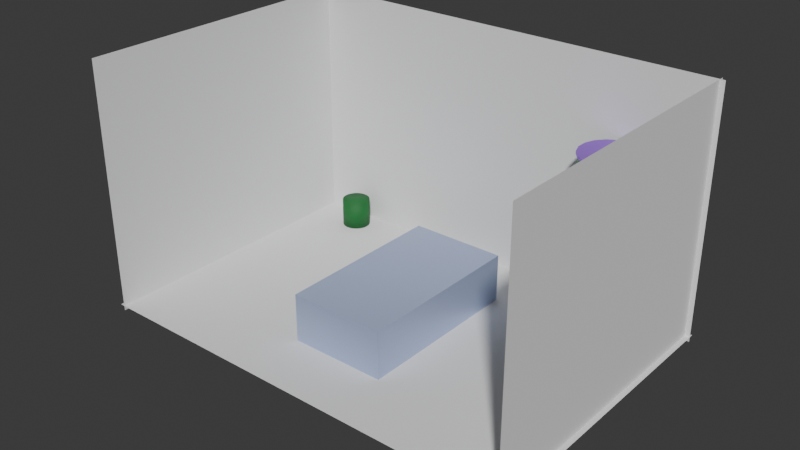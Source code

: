 # Source: room_1.blend  (saved by Blender 4.5.90; exported with 4.5.12 LTS)
import bpy
from mathutils import Matrix  # noqa: F401  (used for matrix-valued properties, if any)

bpy.ops.wm.read_factory_settings(use_empty=True)
scene = bpy.context.scene
scene.name = 'Scene'

# ---- materials (node trees are filled in below, after node groups)
mat_material_001 = bpy.data.materials.new('Material.001')
mat_material_002 = bpy.data.materials.new('Material.002')
mat_material = bpy.data.materials.new('Material')
mat_material_004 = bpy.data.materials.new('Material.004')
mat_material_005 = bpy.data.materials.new('Material.005')

# ---- material node trees
mat_material_001.use_nodes = True; mat_material_001.node_tree.nodes.clear()
_N = mat_material_001.node_tree.nodes; _L = mat_material_001.node_tree.links
n0 = _N.new('ShaderNodeBsdfPrincipled'); n0.name = 'Principled BSDF'; n0.location = (-200, 100)
n0.inputs[0].default_value = (0.4764, 0.5607, 0.8, 1.0)
n0.inputs[1].default_value = 0.4444
n1 = _N.new('ShaderNodeOutputMaterial'); n1.name = 'Material Output'; n1.location = (200, 100)
_L.new(n0.outputs[0], n1.inputs[0])
n1.is_active_output = True
mat_material_002.use_nodes = True; mat_material_002.node_tree.nodes.clear()
_N = mat_material_002.node_tree.nodes; _L = mat_material_002.node_tree.links
n0 = _N.new('ShaderNodeBsdfPrincipled'); n0.name = 'Principled BSDF'; n0.location = (-200, 100)
n0.inputs[0].default_value = (0.003816, 0.141, 0.02573, 1.0)
n0.inputs[2].default_value = 0.6905
n1 = _N.new('ShaderNodeOutputMaterial'); n1.name = 'Material Output'; n1.location = (200, 100)
_L.new(n0.outputs[0], n1.inputs[0])
n1.is_active_output = True
mat_material.use_nodes = True; mat_material.node_tree.nodes.clear()
_N = mat_material.node_tree.nodes; _L = mat_material.node_tree.links
n0 = _N.new('ShaderNodeBsdfPrincipled'); n0.name = 'Principled BSDF'; n0.location = (-200, 100)
n0.inputs[0].default_value = (0.008018, 0.2574, 0.0305, 1.0)
n0.inputs[1].default_value = 0.7302
n1 = _N.new('ShaderNodeOutputMaterial'); n1.name = 'Material Output'; n1.location = (200, 100)
_L.new(n0.outputs[0], n1.inputs[0])
n1.is_active_output = True
mat_material_004.use_nodes = True; mat_material_004.node_tree.nodes.clear()
_N = mat_material_004.node_tree.nodes; _L = mat_material_004.node_tree.links
n0 = _N.new('ShaderNodeBsdfPrincipled'); n0.name = 'Principled BSDF'; n0.location = (-200, 100)
n0.inputs[0].default_value = (0.4009, 0.1685, 0.8, 1.0)
n0.inputs[1].default_value = 0.6746
n1 = _N.new('ShaderNodeOutputMaterial'); n1.name = 'Material Output'; n1.location = (200, 100)
_L.new(n0.outputs[0], n1.inputs[0])
n1.is_active_output = True
mat_material_005.use_nodes = True; mat_material_005.node_tree.nodes.clear()
_N = mat_material_005.node_tree.nodes; _L = mat_material_005.node_tree.links
n0 = _N.new('ShaderNodeBsdfPrincipled'); n0.name = 'Principled BSDF'; n0.location = (-200, 100)
n0.inputs[0].default_value = (0.4009, 0.1685, 0.8, 1.0)
n0.inputs[1].default_value = 0.6746
n1 = _N.new('ShaderNodeOutputMaterial'); n1.name = 'Material Output'; n1.location = (200, 100)
_L.new(n0.outputs[0], n1.inputs[0])
n1.is_active_output = True

# ---- world
world_world = bpy.data.worlds.new('World'); scene.world = world_world
world_world.use_nodes = True; world_world.node_tree.nodes.clear()
_N = world_world.node_tree.nodes; _L = world_world.node_tree.links
n0 = _N.new('ShaderNodeOutputWorld'); n0.name = 'World Output'; n0.location = (300, 300)
n1 = _N.new('ShaderNodeBackground'); n1.name = 'Background'; n1.location = (10, 300)
n1.inputs[0].default_value = (0.05088, 0.05088, 0.05088, 1.0)
_L.new(n1.outputs[0], n0.inputs[0])
n0.is_active_output = True
world_world.color = (0.05088, 0.05088, 0.05088)
world_world.sun_shadow_jitter_overblur = 0.0

# ---- meshes
me_cube_005 = bpy.data.meshes.new('Cube.005')
me_cube_005.from_pydata([(-0.5, -0.9, -0.5), (-0.5, -0.9, 0.5), (-0.5, 0.9, -0.5), (-0.5, 0.9, 0.5), (0.5, -0.9, -0.5), (0.5, -0.9, 0.5), (0.5, 0.9, -0.5), (0.5, 0.9, 0.5)], [], [(0, 1, 3, 2), (2, 3, 7, 6), (6, 7, 5, 4), (4, 5, 1, 0), (2, 6, 4, 0), (7, 3, 1, 5)])
_uv = me_cube_005.uv_layers.new(name='UVMap')
_uv.uv.foreach_set('vector', [0.375, 0.0, 0.625, 0.0, 0.625, 0.25, 0.375, 0.25, 0.375, 0.25, 0.625, 0.25, 0.625, 0.5, 0.375, 0.5, 0.375, 0.5, 0.625, 0.5, 0.625, 0.75, 0.375, 0.75, 0.375, 0.75, 0.625, 0.75, 0.625, 1.0, 0.375, 1.0, 0.125, 0.5, 0.375, 0.5, 0.375, 0.75, 0.125, 0.75, 0.625, 0.5, 0.875, 0.5, 0.875, 0.75, 0.625, 0.75])
me_cube_005.materials.append(mat_material_001)
me_cube_005.update()
me_cylinder = bpy.data.meshes.new('Cylinder')
me_cylinder.from_pydata([(0.0, 0.0, -0.15), (0.0, 0.0, 0.15), (0.0, 0.15, -0.15), (0.0, 0.15, 0.15), (0.02926, 0.1471, -0.15), (0.02926, 0.1471, 0.15), (0.0574, 0.1386, -0.15), (0.0574, 0.1386, 0.15), (0.08334, 0.1247, -0.15), (0.08334, 0.1247, 0.15), (0.1061, 0.1061, -0.15), (0.1061, 0.1061, 0.15), (0.1247, 0.08334, -0.15), (0.1247, 0.08334, 0.15), (0.1386, 0.0574, -0.15), (0.1386, 0.0574, 0.15), (0.1471, 0.02926, -0.15), (0.1471, 0.02926, 0.15), (0.15, 0.0, -0.15), (0.15, 0.0, 0.15), (0.1471, -0.02926, -0.15), (0.1471, -0.02926, 0.15), (0.1386, -0.0574, -0.15), (0.1386, -0.0574, 0.15), (0.1247, -0.08334, -0.15), (0.1247, -0.08334, 0.15), (0.1061, -0.1061, -0.15), (0.1061, -0.1061, 0.15), (0.08334, -0.1247, -0.15), (0.08334, -0.1247, 0.15), (0.0574, -0.1386, -0.15), (0.0574, -0.1386, 0.15), (0.02926, -0.1471, -0.15), (0.02926, -0.1471, 0.15), (0.0, -0.15, -0.15), (0.0, -0.15, 0.15), (-0.02926, -0.1471, -0.15), (-0.02926, -0.1471, 0.15), (-0.0574, -0.1386, -0.15), (-0.0574, -0.1386, 0.15), (-0.08334, -0.1247, -0.15), (-0.08334, -0.1247, 0.15), (-0.1061, -0.1061, -0.15), (-0.1061, -0.1061, 0.15), (-0.1247, -0.08334, -0.15), (-0.1247, -0.08334, 0.15), (-0.1386, -0.0574, -0.15), (-0.1386, -0.0574, 0.15), (-0.1471, -0.02926, -0.15), (-0.1471, -0.02926, 0.15), (-0.15, 0.0, -0.15), (-0.15, 0.0, 0.15), (-0.1471, 0.02926, -0.15), (-0.1471, 0.02926, 0.15), (-0.1386, 0.0574, -0.15), (-0.1386, 0.0574, 0.15), (-0.1247, 0.08334, -0.15), (-0.1247, 0.08334, 0.15), (-0.1061, 0.1061, -0.15), (-0.1061, 0.1061, 0.15), (-0.08334, 0.1247, -0.15), (-0.08334, 0.1247, 0.15), (-0.0574, 0.1386, -0.15), (-0.0574, 0.1386, 0.15), (-0.02926, 0.1471, -0.15), (-0.02926, 0.1471, 0.15)], [], [(0, 2, 4), (1, 5, 3), (2, 3, 5, 4), (0, 4, 6), (1, 7, 5), (4, 5, 7, 6), (0, 6, 8), (1, 9, 7), (6, 7, 9, 8), (0, 8, 10), (1, 11, 9), (8, 9, 11, 10), (0, 10, 12), (1, 13, 11), (10, 11, 13, 12), (0, 12, 14), (1, 15, 13), (12, 13, 15, 14), (0, 14, 16), (1, 17, 15), (14, 15, 17, 16), (0, 16, 18), (1, 19, 17), (16, 17, 19, 18), (0, 18, 20), (1, 21, 19), (18, 19, 21, 20), (0, 20, 22), (1, 23, 21), (20, 21, 23, 22), (0, 22, 24), (1, 25, 23), (22, 23, 25, 24), (0, 24, 26), (1, 27, 25), (24, 25, 27, 26), (0, 26, 28), (1, 29, 27), (26, 27, 29, 28), (0, 28, 30), (1, 31, 29), (28, 29, 31, 30), (0, 30, 32), (1, 33, 31), (30, 31, 33, 32), (0, 32, 34), (1, 35, 33), (32, 33, 35, 34), (0, 34, 36), (1, 37, 35), (34, 35, 37, 36), (0, 36, 38), (1, 39, 37), (36, 37, 39, 38), (0, 38, 40), (1, 41, 39), (38, 39, 41, 40), (0, 40, 42), (1, 43, 41), (40, 41, 43, 42), (0, 42, 44), (1, 45, 43), (42, 43, 45, 44), (0, 44, 46), (1, 47, 45), (44, 45, 47, 46), (0, 46, 48), (1, 49, 47), (46, 47, 49, 48), (0, 48, 50), (1, 51, 49), (48, 49, 51, 50), (0, 50, 52), (1, 53, 51), (50, 51, 53, 52), (0, 52, 54), (1, 55, 53), (52, 53, 55, 54), (0, 54, 56), (1, 57, 55), (54, 55, 57, 56), (0, 56, 58), (1, 59, 57), (56, 57, 59, 58), (0, 58, 60), (1, 61, 59), (58, 59, 61, 60), (0, 60, 62), (1, 63, 61), (60, 61, 63, 62), (0, 62, 64), (1, 65, 63), (62, 63, 65, 64), (0, 64, 2), (1, 3, 65), (64, 65, 3, 2)])
me_cylinder.polygons.foreach_set('use_smooth', [True] * 96)
_k = set([(0, 2), (0, 4), (0, 6), (0, 8), (0, 10), (0, 12), (0, 14), (0, 16), (0, 18), (0, 20), (0, 22), (0, 24), (0, 26), (0, 28), (0, 30), (0, 32), (0, 34), (0, 36), (0, 38), (0, 40), (0, 42), (0, 44), (0, 46), (0, 48), (0, 50), (0, 52), (0, 54), (0, 56), (0, 58), (0, 60), (0, 62), (0, 64), (1, 3), (1, 5), (1, 7), (1, 9), (1, 11), (1, 13), (1, 15), (1, 17), (1, 19), (1, 21), (1, 23), (1, 25), (1, 27), (1, 29), (1, 31), (1, 33), (1, 35), (1, 37), (1, 39), (1, 41), (1, 43), (1, 45), (1, 47), (1, 49), (1, 51), (1, 53), (1, 55), (1, 57), (1, 59), (1, 61), (1, 63), (1, 65), (2, 3), (2, 4), (2, 64), (3, 5), (3, 65), (4, 5), (4, 6), (5, 7), (6, 7), (6, 8), (7, 9), (8, 9), (8, 10), (9, 11), (10, 11), (10, 12), (11, 13), (12, 13), (12, 14), (13, 15), (14, 15), (14, 16), (15, 17), (16, 17), (16, 18), (17, 19), (18, 19), (18, 20), (19, 21), (20, 21), (20, 22), (21, 23), (22, 23), (22, 24), (23, 25), (24, 25), (24, 26), (25, 27), (26, 27), (26, 28), (27, 29), (28, 29), (28, 30), (29, 31), (30, 31), (30, 32), (31, 33), (32, 33), (32, 34), (33, 35), (34, 35), (34, 36), (35, 37), (36, 37), (36, 38), (37, 39), (38, 39), (38, 40), (39, 41), (40, 41), (40, 42), (41, 43), (42, 43), (42, 44), (43, 45), (44, 45), (44, 46), (45, 47), (46, 47), (46, 48), (47, 49), (48, 49), (48, 50), (49, 51), (50, 51), (50, 52), (51, 53), (52, 53), (52, 54), (53, 55), (54, 55), (54, 56), (55, 57), (56, 57), (56, 58), (57, 59), (58, 59), (58, 60), (59, 61), (60, 61), (60, 62), (61, 63), (62, 63), (62, 64), (63, 65), (64, 65)])
me_cylinder.attributes.new('sharp_edge', 'BOOLEAN', 'EDGE').data.foreach_set('value', [ (min(e.vertices), max(e.vertices)) in _k for e in me_cylinder.edges])
_uv = me_cylinder.uv_layers.new(name='UVMap')
_uv.uv.foreach_set('vector', [0.75, 0.25, 0.75, 0.49, 0.7968, 0.4854, 0.25, 0.25, 0.2968, 0.4854, 0.25, 0.49, 1.0, 0.5, 1.0, 1.0, 0.9688, 1.0, 0.9688, 0.5, 0.75, 0.25, 0.7968, 0.4854, 0.8418, 0.4717, 0.25, 0.25, 0.3418, 0.4717, 0.2968, 0.4854, 0.9688, 0.5, 0.9688, 1.0, 0.9375, 1.0, 0.9375, 0.5, 0.75, 0.25, 0.8418, 0.4717, 0.8833, 0.4496, 0.25, 0.25, 0.3833, 0.4496, 0.3418, 0.4717, 0.9375, 0.5, 0.9375, 1.0, 0.9062, 1.0, 0.9062, 0.5, 0.75, 0.25, 0.8833, 0.4496, 0.9197, 0.4197, 0.25, 0.25, 0.4197, 0.4197, 0.3833, 0.4496, 0.9062, 0.5, 0.9062, 1.0, 0.875, 1.0, 0.875, 0.5, 0.75, 0.25, 0.9197, 0.4197, 0.9496, 0.3833, 0.25, 0.25, 0.4496, 0.3833, 0.4197, 0.4197, 0.875, 0.5, 0.875, 1.0, 0.8438, 1.0, 0.8438, 0.5, 0.75, 0.25, 0.9496, 0.3833, 0.9717, 0.3418, 0.25, 0.25, 0.4717, 0.3418, 0.4496, 0.3833, 0.8438, 0.5, 0.8438, 1.0, 0.8125, 1.0, 0.8125, 0.5, 0.75, 0.25, 0.9717, 0.3418, 0.9854, 0.2968, 0.25, 0.25, 0.4854, 0.2968, 0.4717, 0.3418, 0.8125, 0.5, 0.8125, 1.0, 0.7812, 1.0, 0.7812, 0.5, 0.75, 0.25, 0.9854, 0.2968, 0.99, 0.25, 0.25, 0.25, 0.49, 0.25, 0.4854, 0.2968, 0.7812, 0.5, 0.7812, 1.0, 0.75, 1.0, 0.75, 0.5, 0.75, 0.25, 0.99, 0.25, 0.9854, 0.2032, 0.25, 0.25, 0.4854, 0.2032, 0.49, 0.25, 0.75, 0.5, 0.75, 1.0, 0.7188, 1.0, 0.7188, 0.5, 0.75, 0.25, 0.9854, 0.2032, 0.9717, 0.1582, 0.25, 0.25, 0.4717, 0.1582, 0.4854, 0.2032, 0.7188, 0.5, 0.7188, 1.0, 0.6875, 1.0, 0.6875, 0.5, 0.75, 0.25, 0.9717, 0.1582, 0.9496, 0.1167, 0.25, 0.25, 0.4496, 0.1167, 0.4717, 0.1582, 0.6875, 0.5, 0.6875, 1.0, 0.6562, 1.0, 0.6562, 0.5, 0.75, 0.25, 0.9496, 0.1167, 0.9197, 0.08029, 0.25, 0.25, 0.4197, 0.08029, 0.4496, 0.1167, 0.6562, 0.5, 0.6562, 1.0, 0.625, 1.0, 0.625, 0.5, 0.75, 0.25, 0.9197, 0.08029, 0.8833, 0.05045, 0.25, 0.25, 0.3833, 0.05045, 0.4197, 0.08029, 0.625, 0.5, 0.625, 1.0, 0.5938, 1.0, 0.5938, 0.5, 0.75, 0.25, 0.8833, 0.05045, 0.8418, 0.02827, 0.25, 0.25, 0.3418, 0.02827, 0.3833, 0.05045, 0.5938, 0.5, 0.5938, 1.0, 0.5625, 1.0, 0.5625, 0.5, 0.75, 0.25, 0.8418, 0.02827, 0.7968, 0.01461, 0.25, 0.25, 0.2968, 0.01461, 0.3418, 0.02827, 0.5625, 0.5, 0.5625, 1.0, 0.5312, 1.0, 0.5312, 0.5, 0.75, 0.25, 0.7968, 0.01461, 0.75, 0.01, 0.25, 0.25, 0.25, 0.01, 0.2968, 0.01461, 0.5312, 0.5, 0.5312, 1.0, 0.5, 1.0, 0.5, 0.5, 0.75, 0.25, 0.75, 0.01, 0.7032, 0.01461, 0.25, 0.25, 0.2032, 0.01461, 0.25, 0.01, 0.5, 0.5, 0.5, 1.0, 0.4688, 1.0, 0.4688, 0.5, 0.75, 0.25, 0.7032, 0.01461, 0.6582, 0.02827, 0.25, 0.25, 0.1582, 0.02827, 0.2032, 0.01461, 0.4688, 0.5, 0.4688, 1.0, 0.4375, 1.0, 0.4375, 0.5, 0.75, 0.25, 0.6582, 0.02827, 0.6167, 0.05045, 0.25, 0.25, 0.1167, 0.05045, 0.1582, 0.02827, 0.4375, 0.5, 0.4375, 1.0, 0.4062, 1.0, 0.4062, 0.5, 0.75, 0.25, 0.6167, 0.05045, 0.5803, 0.08029, 0.25, 0.25, 0.08029, 0.08029, 0.1167, 0.05045, 0.4062, 0.5, 0.4062, 1.0, 0.375, 1.0, 0.375, 0.5, 0.75, 0.25, 0.5803, 0.08029, 0.5504, 0.1167, 0.25, 0.25, 0.05045, 0.1167, 0.08029, 0.08029, 0.375, 0.5, 0.375, 1.0, 0.3438, 1.0, 0.3438, 0.5, 0.75, 0.25, 0.5504, 0.1167, 0.5283, 0.1582, 0.25, 0.25, 0.02827, 0.1582, 0.05045, 0.1167, 0.3438, 0.5, 0.3438, 1.0, 0.3125, 1.0, 0.3125, 0.5, 0.75, 0.25, 0.5283, 0.1582, 0.5146, 0.2032, 0.25, 0.25, 0.01461, 0.2032, 0.02827, 0.1582, 0.3125, 0.5, 0.3125, 1.0, 0.2812, 1.0, 0.2812, 0.5, 0.75, 0.25, 0.5146, 0.2032, 0.51, 0.25, 0.25, 0.25, 0.01, 0.25, 0.01461, 0.2032, 0.2812, 0.5, 0.2812, 1.0, 0.25, 1.0, 0.25, 0.5, 0.75, 0.25, 0.51, 0.25, 0.5146, 0.2968, 0.25, 0.25, 0.01461, 0.2968, 0.01, 0.25, 0.25, 0.5, 0.25, 1.0, 0.2188, 1.0, 0.2188, 0.5, 0.75, 0.25, 0.5146, 0.2968, 0.5283, 0.3418, 0.25, 0.25, 0.02827, 0.3418, 0.01461, 0.2968, 0.2188, 0.5, 0.2188, 1.0, 0.1875, 1.0, 0.1875, 0.5, 0.75, 0.25, 0.5283, 0.3418, 0.5504, 0.3833, 0.25, 0.25, 0.05045, 0.3833, 0.02827, 0.3418, 0.1875, 0.5, 0.1875, 1.0, 0.1562, 1.0, 0.1562, 0.5, 0.75, 0.25, 0.5504, 0.3833, 0.5803, 0.4197, 0.25, 0.25, 0.08029, 0.4197, 0.05045, 0.3833, 0.1562, 0.5, 0.1562, 1.0, 0.125, 1.0, 0.125, 0.5, 0.75, 0.25, 0.5803, 0.4197, 0.6167, 0.4496, 0.25, 0.25, 0.1167, 0.4496, 0.08029, 0.4197, 0.125, 0.5, 0.125, 1.0, 0.09375, 1.0, 0.09375, 0.5, 0.75, 0.25, 0.6167, 0.4496, 0.6582, 0.4717, 0.25, 0.25, 0.1582, 0.4717, 0.1167, 0.4496, 0.09375, 0.5, 0.09375, 1.0, 0.0625, 1.0, 0.0625, 0.5, 0.75, 0.25, 0.6582, 0.4717, 0.7032, 0.4854, 0.25, 0.25, 0.2032, 0.4854, 0.1582, 0.4717, 0.0625, 0.5, 0.0625, 1.0, 0.03125, 1.0, 0.03125, 0.5, 0.75, 0.25, 0.7032, 0.4854, 0.75, 0.49, 0.25, 0.25, 0.25, 0.49, 0.2032, 0.4854, 0.03125, 0.5, 0.03125, 1.0, 0.0, 1.0, 0.0, 0.5])
me_cylinder.materials.append(mat_material_002)
me_cylinder.update()
me_cylinder_003 = bpy.data.meshes.new('Cylinder.003')
me_cylinder_003.from_pydata([(0.0, 0.3, -0.3), (0.0, 0.3, 0.3), (0.1026, 0.2819, -0.3), (0.1026, 0.2819, 0.3), (0.1928, 0.2298, -0.3), (0.1928, 0.2298, 0.3), (0.2598, 0.15, -0.3), (0.2598, 0.15, 0.3), (0.2954, 0.05209, -0.3), (0.2954, 0.05209, 0.3), (0.2954, -0.05209, -0.3), (0.2954, -0.05209, 0.3), (0.2598, -0.15, -0.3), (0.2598, -0.15, 0.3), (0.1928, -0.2298, -0.3), (0.1928, -0.2298, 0.3), (0.1026, -0.2819, -0.3), (0.1026, -0.2819, 0.3), (0.0, -0.3, -0.3), (0.0, -0.3, 0.3), (-0.1026, -0.2819, -0.3), (-0.1026, -0.2819, 0.3), (-0.1928, -0.2298, -0.3), (-0.1928, -0.2298, 0.3), (-0.2598, -0.15, -0.3), (-0.2598, -0.15, 0.3), (-0.2954, -0.05209, -0.3), (-0.2954, -0.05209, 0.3), (-0.2954, 0.05209, -0.3), (-0.2954, 0.05209, 0.3), (-0.2598, 0.15, -0.3), (-0.2598, 0.15, 0.3), (-0.1928, 0.2298, -0.3), (-0.1928, 0.2298, 0.3), (-0.1026, 0.2819, -0.3), (-0.1026, 0.2819, 0.3)], [], [(0, 1, 3, 2), (2, 3, 5, 4), (4, 5, 7, 6), (6, 7, 9, 8), (8, 9, 11, 10), (10, 11, 13, 12), (12, 13, 15, 14), (14, 15, 17, 16), (16, 17, 19, 18), (18, 19, 21, 20), (20, 21, 23, 22), (22, 23, 25, 24), (24, 25, 27, 26), (26, 27, 29, 28), (28, 29, 31, 30), (30, 31, 33, 32), (3, 1, 35, 33, 31, 29, 27, 25, 23, 21, 19, 17, 15, 13, 11, 9, 7, 5), (32, 33, 35, 34), (34, 35, 1, 0), (0, 2, 4, 6, 8, 10, 12, 14, 16, 18, 20, 22, 24, 26, 28, 30, 32, 34)])
_uv = me_cylinder_003.uv_layers.new(name='UVMap')
_uv.uv.foreach_set('vector', [1.0, 0.5, 1.0, 1.0, 0.9444, 1.0, 0.9444, 0.5, 0.9444, 0.5, 0.9444, 1.0, 0.8889, 1.0, 0.8889, 0.5, 0.8889, 0.5, 0.8889, 1.0, 0.8333, 1.0, 0.8333, 0.5, 0.8333, 0.5, 0.8333, 1.0, 0.7778, 1.0, 0.7778, 0.5, 0.7778, 0.5, 0.7778, 1.0, 0.7222, 1.0, 0.7222, 0.5, 0.7222, 0.5, 0.7222, 1.0, 0.6667, 1.0, 0.6667, 0.5, 0.6667, 0.5, 0.6667, 1.0, 0.6111, 1.0, 0.6111, 0.5, 0.6111, 0.5, 0.6111, 1.0, 0.5556, 1.0, 0.5556, 0.5, 0.5556, 0.5, 0.5556, 1.0, 0.5, 1.0, 0.5, 0.5, 0.5, 0.5, 0.5, 1.0, 0.4444, 1.0, 0.4444, 0.5, 0.4444, 0.5, 0.4444, 1.0, 0.3889, 1.0, 0.3889, 0.5, 0.3889, 0.5, 0.3889, 1.0, 0.3333, 1.0, 0.3333, 0.5, 0.3333, 0.5, 0.3333, 1.0, 0.2778, 1.0, 0.2778, 0.5, 0.2778, 0.5, 0.2778, 1.0, 0.2222, 1.0, 0.2222, 0.5, 0.2222, 0.5, 0.2222, 1.0, 0.1667, 1.0, 0.1667, 0.5, 0.1667, 0.5, 0.1667, 1.0, 0.1111, 1.0, 0.1111, 0.5, 0.3321, 0.4755, 0.25, 0.49, 0.1679, 0.4755, 0.09573, 0.4339, 0.04215, 0.37, 0.01365, 0.2917, 0.01365, 0.2083, 0.04215, 0.13, 0.09573, 0.06615, 0.1679, 0.02447, 0.25, 0.01, 0.3321, 0.02447, 0.4043, 0.06615, 0.4578, 0.13, 0.4864, 0.2083, 0.4864, 0.2917, 0.4578, 0.37, 0.4043, 0.4339, 0.1111, 0.5, 0.1111, 1.0, 0.05556, 1.0, 0.05556, 0.5, 0.05556, 0.5, 0.05556, 1.0, -1.863e-07, 1.0, -1.863e-07, 0.5, 0.75, 0.49, 0.8321, 0.4755, 0.9043, 0.4339, 0.9578, 0.37, 0.9864, 0.2917, 0.9864, 0.2083, 0.9578, 0.13, 0.9043, 0.06615, 0.8321, 0.02447, 0.75, 0.01, 0.6679, 0.02447, 0.5957, 0.06615, 0.5422, 0.13, 0.5136, 0.2083, 0.5136, 0.2917, 0.5422, 0.37, 0.5957, 0.4339, 0.6679, 0.4755])
me_cylinder_003.materials.append(mat_material)
me_cylinder_003.update()
me_cylinder_004 = bpy.data.meshes.new('Cylinder.004')
me_cylinder_004.from_pydata([(0.0, 0.32, -0.015), (0.0, 0.32, 0.015), (0.1094, 0.3007, -0.015), (0.1094, 0.3007, 0.015), (0.2057, 0.2451, -0.015), (0.2057, 0.2451, 0.015), (0.2771, 0.16, -0.015), (0.2771, 0.16, 0.015), (0.3151, 0.05557, -0.015), (0.3151, 0.05557, 0.015), (0.3151, -0.05557, -0.015), (0.3151, -0.05557, 0.015), (0.2771, -0.16, -0.015), (0.2771, -0.16, 0.015), (0.2057, -0.2451, -0.015), (0.2057, -0.2451, 0.015), (0.1094, -0.3007, -0.015), (0.1094, -0.3007, 0.015), (0.0, -0.32, -0.015), (0.0, -0.32, 0.015), (-0.1094, -0.3007, -0.015), (-0.1094, -0.3007, 0.015), (-0.2057, -0.2451, -0.015), (-0.2057, -0.2451, 0.015), (-0.2771, -0.16, -0.015), (-0.2771, -0.16, 0.015), (-0.3151, -0.05557, -0.015), (-0.3151, -0.05557, 0.015), (-0.3151, 0.05557, -0.015), (-0.3151, 0.05557, 0.015), (-0.2771, 0.16, -0.015), (-0.2771, 0.16, 0.015), (-0.2057, 0.2451, -0.015), (-0.2057, 0.2451, 0.015), (-0.1094, 0.3007, -0.015), (-0.1094, 0.3007, 0.015)], [], [(0, 1, 3, 2), (2, 3, 5, 4), (4, 5, 7, 6), (6, 7, 9, 8), (8, 9, 11, 10), (10, 11, 13, 12), (12, 13, 15, 14), (14, 15, 17, 16), (16, 17, 19, 18), (18, 19, 21, 20), (20, 21, 23, 22), (22, 23, 25, 24), (24, 25, 27, 26), (26, 27, 29, 28), (28, 29, 31, 30), (30, 31, 33, 32), (3, 1, 35, 33, 31, 29, 27, 25, 23, 21, 19, 17, 15, 13, 11, 9, 7, 5), (32, 33, 35, 34), (34, 35, 1, 0), (0, 2, 4, 6, 8, 10, 12, 14, 16, 18, 20, 22, 24, 26, 28, 30, 32, 34)])
_uv = me_cylinder_004.uv_layers.new(name='UVMap')
_uv.uv.foreach_set('vector', [1.0, 0.5, 1.0, 1.0, 0.9444, 1.0, 0.9444, 0.5, 0.9444, 0.5, 0.9444, 1.0, 0.8889, 1.0, 0.8889, 0.5, 0.8889, 0.5, 0.8889, 1.0, 0.8333, 1.0, 0.8333, 0.5, 0.8333, 0.5, 0.8333, 1.0, 0.7778, 1.0, 0.7778, 0.5, 0.7778, 0.5, 0.7778, 1.0, 0.7222, 1.0, 0.7222, 0.5, 0.7222, 0.5, 0.7222, 1.0, 0.6667, 1.0, 0.6667, 0.5, 0.6667, 0.5, 0.6667, 1.0, 0.6111, 1.0, 0.6111, 0.5, 0.6111, 0.5, 0.6111, 1.0, 0.5556, 1.0, 0.5556, 0.5, 0.5556, 0.5, 0.5556, 1.0, 0.5, 1.0, 0.5, 0.5, 0.5, 0.5, 0.5, 1.0, 0.4444, 1.0, 0.4444, 0.5, 0.4444, 0.5, 0.4444, 1.0, 0.3889, 1.0, 0.3889, 0.5, 0.3889, 0.5, 0.3889, 1.0, 0.3333, 1.0, 0.3333, 0.5, 0.3333, 0.5, 0.3333, 1.0, 0.2778, 1.0, 0.2778, 0.5, 0.2778, 0.5, 0.2778, 1.0, 0.2222, 1.0, 0.2222, 0.5, 0.2222, 0.5, 0.2222, 1.0, 0.1667, 1.0, 0.1667, 0.5, 0.1667, 0.5, 0.1667, 1.0, 0.1111, 1.0, 0.1111, 0.5, 0.3321, 0.4755, 0.25, 0.49, 0.1679, 0.4755, 0.09573, 0.4339, 0.04215, 0.37, 0.01365, 0.2917, 0.01365, 0.2083, 0.04215, 0.13, 0.09573, 0.06615, 0.1679, 0.02447, 0.25, 0.01, 0.3321, 0.02447, 0.4043, 0.06615, 0.4578, 0.13, 0.4864, 0.2083, 0.4864, 0.2917, 0.4578, 0.37, 0.4043, 0.4339, 0.1111, 0.5, 0.1111, 1.0, 0.05556, 1.0, 0.05556, 0.5, 0.05556, 0.5, 0.05556, 1.0, -1.863e-07, 1.0, -1.863e-07, 0.5, 0.75, 0.49, 0.8321, 0.4755, 0.9043, 0.4339, 0.9578, 0.37, 0.9864, 0.2917, 0.9864, 0.2083, 0.9578, 0.13, 0.9043, 0.06615, 0.8321, 0.02447, 0.75, 0.01, 0.6679, 0.02447, 0.5957, 0.06615, 0.5422, 0.13, 0.5136, 0.2083, 0.5136, 0.2917, 0.5422, 0.37, 0.5957, 0.4339, 0.6679, 0.4755])
me_cylinder_004.materials.append(mat_material_004)
me_cylinder_004.update()
me_cylinder_005 = bpy.data.meshes.new('Cylinder.005')
me_cylinder_005.from_pydata([(0.0, 0.32, -0.015), (0.0, 0.32, 0.015), (0.1094, 0.3007, -0.015), (0.1094, 0.3007, 0.015), (0.2057, 0.2451, -0.015), (0.2057, 0.2451, 0.015), (0.2771, 0.16, -0.015), (0.2771, 0.16, 0.015), (0.3151, 0.05557, -0.015), (0.3151, 0.05557, 0.015), (0.3151, -0.05557, -0.015), (0.3151, -0.05557, 0.015), (0.2771, -0.16, -0.015), (0.2771, -0.16, 0.015), (0.2057, -0.2451, -0.015), (0.2057, -0.2451, 0.015), (0.1094, -0.3007, -0.015), (0.1094, -0.3007, 0.015), (0.0, -0.32, -0.015), (0.0, -0.32, 0.015), (-0.1094, -0.3007, -0.015), (-0.1094, -0.3007, 0.015), (-0.2057, -0.2451, -0.015), (-0.2057, -0.2451, 0.015), (-0.2771, -0.16, -0.015), (-0.2771, -0.16, 0.015), (-0.3151, -0.05557, -0.015), (-0.3151, -0.05557, 0.015), (-0.3151, 0.05557, -0.015), (-0.3151, 0.05557, 0.015), (-0.2771, 0.16, -0.015), (-0.2771, 0.16, 0.015), (-0.2057, 0.2451, -0.015), (-0.2057, 0.2451, 0.015), (-0.1094, 0.3007, -0.015), (-0.1094, 0.3007, 0.015)], [], [(0, 1, 3, 2), (2, 3, 5, 4), (4, 5, 7, 6), (6, 7, 9, 8), (8, 9, 11, 10), (10, 11, 13, 12), (12, 13, 15, 14), (14, 15, 17, 16), (16, 17, 19, 18), (18, 19, 21, 20), (20, 21, 23, 22), (22, 23, 25, 24), (24, 25, 27, 26), (26, 27, 29, 28), (28, 29, 31, 30), (30, 31, 33, 32), (3, 1, 35, 33, 31, 29, 27, 25, 23, 21, 19, 17, 15, 13, 11, 9, 7, 5), (32, 33, 35, 34), (34, 35, 1, 0), (0, 2, 4, 6, 8, 10, 12, 14, 16, 18, 20, 22, 24, 26, 28, 30, 32, 34)])
_uv = me_cylinder_005.uv_layers.new(name='UVMap')
_uv.uv.foreach_set('vector', [1.0, 0.5, 1.0, 1.0, 0.9444, 1.0, 0.9444, 0.5, 0.9444, 0.5, 0.9444, 1.0, 0.8889, 1.0, 0.8889, 0.5, 0.8889, 0.5, 0.8889, 1.0, 0.8333, 1.0, 0.8333, 0.5, 0.8333, 0.5, 0.8333, 1.0, 0.7778, 1.0, 0.7778, 0.5, 0.7778, 0.5, 0.7778, 1.0, 0.7222, 1.0, 0.7222, 0.5, 0.7222, 0.5, 0.7222, 1.0, 0.6667, 1.0, 0.6667, 0.5, 0.6667, 0.5, 0.6667, 1.0, 0.6111, 1.0, 0.6111, 0.5, 0.6111, 0.5, 0.6111, 1.0, 0.5556, 1.0, 0.5556, 0.5, 0.5556, 0.5, 0.5556, 1.0, 0.5, 1.0, 0.5, 0.5, 0.5, 0.5, 0.5, 1.0, 0.4444, 1.0, 0.4444, 0.5, 0.4444, 0.5, 0.4444, 1.0, 0.3889, 1.0, 0.3889, 0.5, 0.3889, 0.5, 0.3889, 1.0, 0.3333, 1.0, 0.3333, 0.5, 0.3333, 0.5, 0.3333, 1.0, 0.2778, 1.0, 0.2778, 0.5, 0.2778, 0.5, 0.2778, 1.0, 0.2222, 1.0, 0.2222, 0.5, 0.2222, 0.5, 0.2222, 1.0, 0.1667, 1.0, 0.1667, 0.5, 0.1667, 0.5, 0.1667, 1.0, 0.1111, 1.0, 0.1111, 0.5, 0.3321, 0.4755, 0.25, 0.49, 0.1679, 0.4755, 0.09573, 0.4339, 0.04215, 0.37, 0.01365, 0.2917, 0.01365, 0.2083, 0.04215, 0.13, 0.09573, 0.06615, 0.1679, 0.02447, 0.25, 0.01, 0.3321, 0.02447, 0.4043, 0.06615, 0.4578, 0.13, 0.4864, 0.2083, 0.4864, 0.2917, 0.4578, 0.37, 0.4043, 0.4339, 0.1111, 0.5, 0.1111, 1.0, 0.05556, 1.0, 0.05556, 0.5, 0.05556, 0.5, 0.05556, 1.0, -1.863e-07, 1.0, -1.863e-07, 0.5, 0.75, 0.49, 0.8321, 0.4755, 0.9043, 0.4339, 0.9578, 0.37, 0.9864, 0.2917, 0.9864, 0.2083, 0.9578, 0.13, 0.9043, 0.06615, 0.8321, 0.02447, 0.75, 0.01, 0.6679, 0.02447, 0.5957, 0.06615, 0.5422, 0.13, 0.5136, 0.2083, 0.5136, 0.2917, 0.5422, 0.37, 0.5957, 0.4339, 0.6679, 0.4755])
me_cylinder_005.materials.append(mat_material_005)
me_cylinder_005.update()
me_cube = bpy.data.meshes.new('Cube')
me_cube.from_pydata([(-0.5, -0.6, -0.025), (-0.5, -0.6, 0.025), (-0.5, 0.1, -0.025), (-0.5, 0.1, 0.025), (0.5, -0.6, -0.025), (0.5, -0.6, 0.025), (0.5, 0.1, -0.025), (0.5, 0.1, 0.025)], [], [(0, 1, 3, 2), (2, 3, 7, 6), (6, 7, 5, 4), (4, 5, 1, 0), (2, 6, 4, 0), (7, 3, 1, 5)])
_uv = me_cube.uv_layers.new(name='UVMap')
_uv.uv.foreach_set('vector', [0.375, 0.0, 0.625, 0.0, 0.625, 0.25, 0.375, 0.25, 0.375, 0.25, 0.625, 0.25, 0.625, 0.5, 0.375, 0.5, 0.375, 0.5, 0.625, 0.5, 0.625, 0.75, 0.375, 0.75, 0.375, 0.75, 0.625, 0.75, 0.625, 1.0, 0.375, 1.0, 0.125, 0.5, 0.375, 0.5, 0.375, 0.75, 0.125, 0.75, 0.625, 0.5, 0.875, 0.5, 0.875, 0.75, 0.625, 0.75])
me_cube.update()
me_plane = bpy.data.meshes.new('Plane')
me_plane.from_pydata([(-2.3, -1.55, 0.0), (2.3, -1.55, 0.0), (-2.3, 1.55, 0.0), (2.3, 1.55, 0.0)], [], [(0, 1, 3, 2)])
_uv = me_plane.uv_layers.new(name='UVMap')
_uv.uv.foreach_set('vector', [0.0, 0.0, 1.0, 0.0, 1.0, 1.0, 0.0, 1.0])
me_plane.update()
me_plane_002 = bpy.data.meshes.new('Plane.002')
me_plane_002.from_pydata([(-2.3, -1.3, 3.497e-08), (2.3, -1.3, 3.497e-08), (-2.3, 1.3, -3.497e-08), (2.3, 1.3, -3.497e-08)], [], [(0, 1, 3, 2)])
_uv = me_plane_002.uv_layers.new(name='UVMap')
_uv.uv.foreach_set('vector', [0.0, 0.0, 1.0, 0.0, 1.0, 1.0, 0.0, 1.0])
me_plane_002.update()
me_plane_003 = bpy.data.meshes.new('Plane.003')
me_plane_003.from_pydata([(-1.55, -1.3, -1.093e-08), (1.55, -1.3, 8.087e-08), (-1.55, 1.3, -8.087e-08), (1.55, 1.3, 1.093e-08)], [], [(0, 1, 3, 2)])
_uv = me_plane_003.uv_layers.new(name='UVMap')
_uv.uv.foreach_set('vector', [0.0, 0.0, 1.0, 0.0, 1.0, 1.0, 0.0, 1.0])
me_plane_003.update()
me_plane_004 = bpy.data.meshes.new('Plane.004')
me_plane_004.from_pydata([(-1.55, -1.3, 4.749e-08), (1.55, -1.3, 2.245e-08), (-1.55, 1.3, -2.245e-08), (1.55, 1.3, -4.749e-08)], [], [(0, 2, 3, 1)])
_uv = me_plane_004.uv_layers.new(name='UVMap')
_uv.uv.foreach_set('vector', [0.0, 0.0, 0.0, 1.0, 1.0, 1.0, 1.0, 0.0])
me_plane_004.update()

# ---- objects
ob_cube_001 = bpy.data.objects.new('Cube.001', me_cube_005)
ob_mushroom_pot = bpy.data.objects.new('mushroom pot', me_cylinder)
ob_player = bpy.data.objects.new('player', None)
ob_container = bpy.data.objects.new('container', me_cylinder_003)
ob_top = bpy.data.objects.new('top', me_cylinder_004)
ob_bottom = bpy.data.objects.new('bottom', me_cylinder_005)
ob_collider_shelf = bpy.data.objects.new('collider shelf', me_cube)
ob_collider_room = bpy.data.objects.new('collider room', me_plane)
ob_back_wall = bpy.data.objects.new('back wall', me_plane_002)
ob_left = bpy.data.objects.new('left', me_plane_003)
ob_right = bpy.data.objects.new('right', me_plane_004)

# ---- transforms, parenting, visibility, modifiers, constraints
ob_cube_001.location = (0.0, -1.5, 0.0)
ob_mushroom_pot.location = (-1.697, -0.2301, 0.15)
ob_player.location = (-1.36, -1.5, 1.37)
ob_player.empty_display_type = 'CUBE'
ob_player.empty_display_size = 0.3
ob_container.location = (1.496, -0.3514, 1.465)
ob_top.parent = ob_container
ob_top.location = (0.0, 0.0, 0.3)
ob_bottom.parent = ob_container
ob_bottom.location = (0.0, 0.0, -0.3)
ob_collider_shelf.location = (1.513, -0.1, 1.088)
ob_collider_room.location = (0.0, -1.5, 0.0)
ob_back_wall.parent = ob_collider_room
ob_back_wall.matrix_parent_inverse = Matrix(((1.0, -0.0, -0.0, -0.0), (-0.0, 1.0, 0.0, 1.5), (-0.0, -0.0, 1.0, -0.0), (-0.0, 0.0, -0.0, 1.0)))
ob_back_wall.location = (0.0, 0.0, 1.25)
ob_back_wall.rotation_euler = (1.571, 0.0, 0.0)
ob_left.parent = ob_collider_room
ob_left.matrix_parent_inverse = Matrix(((1.0, -0.0, -0.0, -0.0), (-0.0, 1.0, 0.0, 1.5), (-0.0, -0.0, 1.0, -0.0), (-0.0, 0.0, -0.0, 1.0)))
ob_left.location = (-2.25, -1.5, 1.25)
ob_left.rotation_euler = (1.571, -0.0, 1.571)
ob_right.parent = ob_collider_room
ob_right.matrix_parent_inverse = Matrix(((1.0, -0.0, -0.0, -0.0), (-0.0, 1.0, 0.0, 1.5), (-0.0, -0.0, 1.0, -0.0), (-0.0, 0.0, -0.0, 1.0)))
ob_right.location = (2.25, -1.5, 1.25)
ob_right.rotation_euler = (1.571, -0.0, -4.712)

# ---- collection membership
scene.collection.objects.link(ob_cube_001)
scene.collection.objects.link(ob_mushroom_pot)
scene.collection.objects.link(ob_player)
scene.collection.objects.link(ob_container)
scene.collection.objects.link(ob_top)
scene.collection.objects.link(ob_bottom)
scene.collection.objects.link(ob_collider_shelf)
scene.collection.objects.link(ob_collider_room)
scene.collection.objects.link(ob_back_wall)
scene.collection.objects.link(ob_left)
scene.collection.objects.link(ob_right)

# ---- scene / render settings (as saved in the file)
scene.frame_start = 1; scene.frame_end = 250; scene.frame_set(1)
scene.render.engine = 'BLENDER_EEVEE_NEXT'
bpy.context.view_layer.update()

# ---- added for rendering (the .blend has no active camera and no usable light): camera, sun
cam_auto = bpy.data.cameras.new('AutoCamera')
cam_auto.lens = 50.0
cam_auto.sensor_width = 36.0
cam_auto.clip_end = 1000.0
ob_auto_camera = bpy.data.objects.new('AutoCamera', cam_auto)
scene.collection.objects.link(ob_auto_camera)
ob_auto_camera.location = (5.85694, -8.52832, 5.71055)
ob_auto_camera.rotation_euler = (1.09748, -7.21219e-08, 0.694738)
scene.camera = ob_auto_camera
light_auto_sun = bpy.data.lights.new('AutoSun', 'SUN')
light_auto_sun.energy = 3.0
light_auto_sun.angle = 0.0523599
ob_auto_sun = bpy.data.objects.new('AutoSun', light_auto_sun)
scene.collection.objects.link(ob_auto_sun)
ob_auto_sun.rotation_euler = (0.872665, 0.174533, 0.523599)
bpy.context.view_layer.update()
